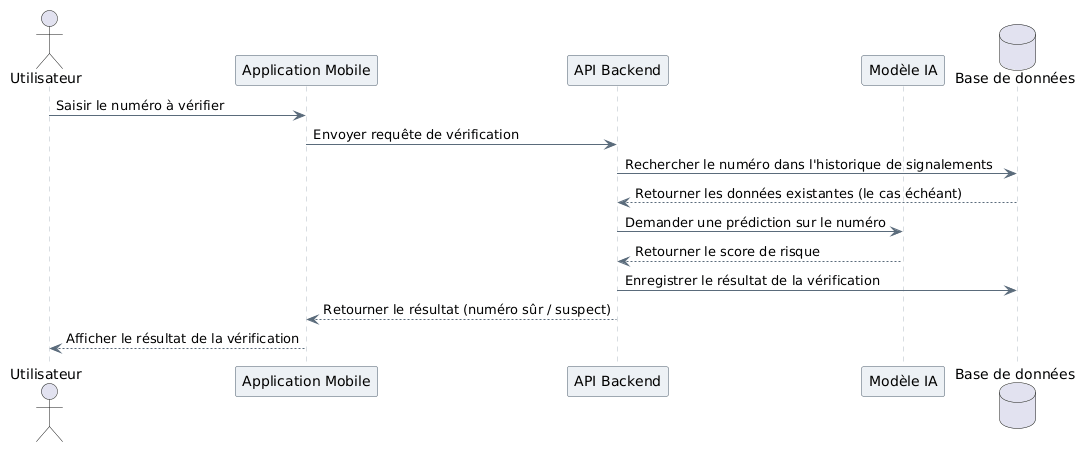

The diagram above was rendered by PlantUML. Its source (embedded in the PNG):
@startuml
skinparam backgroundColor #FFFFFF
skinparam shadowing false
skinparam defaultFontName Arial
skinparam SequenceParticipantBackgroundColor #EDF1F5
skinparam SequenceParticipantBorderColor #4A5A6A
skinparam SequenceLifeLineBorderColor #B0BAC5
skinparam SequenceArrowColor #5A6B7B

actor Utilisateur
participant "Application Mobile" as App
participant "API Backend" as API
participant "Modèle IA" as IA
database "Base de données" as BD

Utilisateur -> App : Saisir le numéro à vérifier
App -> API : Envoyer requête de vérification
API -> BD : Rechercher le numéro dans l'historique de signalements
BD --> API : Retourner les données existantes (le cas échéant)
API -> IA : Demander une prédiction sur le numéro
IA --> API : Retourner le score de risque
API -> BD : Enregistrer le résultat de la vérification
API --> App : Retourner le résultat (numéro sûr / suspect)
App --> Utilisateur : Afficher le résultat de la vérification
@enduml